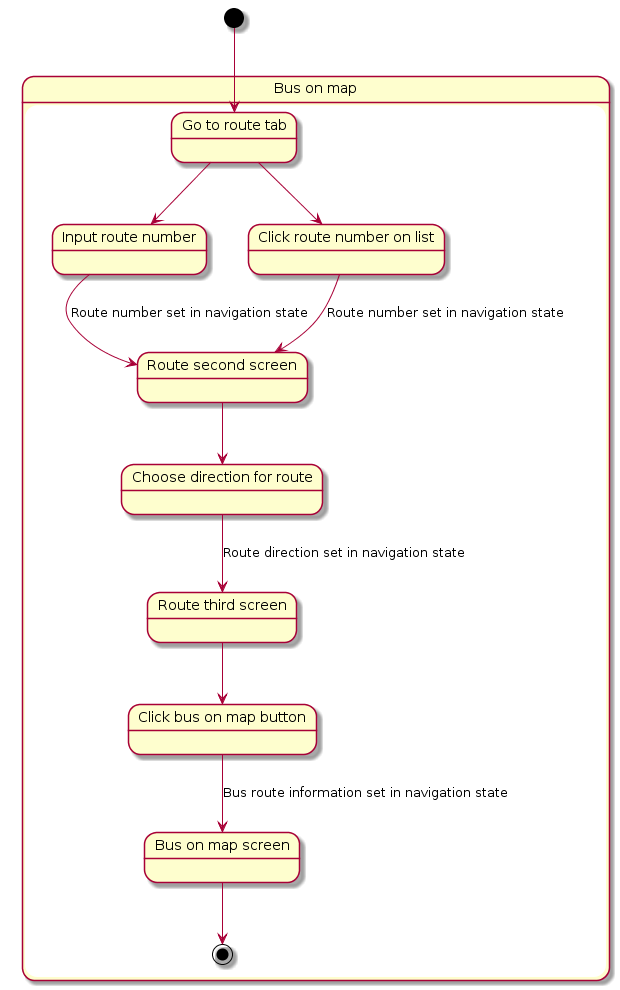

The diagram above was rendered by PlantUML. Its source (embedded in the PNG):
@startuml
state "Bus on map" as shopnearby {
state "Go to route tab" as stoptab
state "Input route number" as stopnum
state "Click route number on list" as liststopnum
state "Route second screen" as stop2screen
state "Choose direction for route" as stopbutton
state "Route third screen" as shop1screen
state "Click bus on map button" as clickshoplist
state "Bus on map screen" as shop2screen
  stoptab --> stopnum 
  stoptab --> liststopnum 
  stopnum --> stop2screen : Route number set in navigation state
  liststopnum --> stop2screen : Route number set in navigation state
  stop2screen --> stopbutton
  stopbutton --> shop1screen : Route direction set in navigation state
  shop1screen --> clickshoplist
  clickshoplist --> shop2screen : Bus route information set in navigation state
  shop2screen --> [*]
}

[*] --> stoptab
@enduml